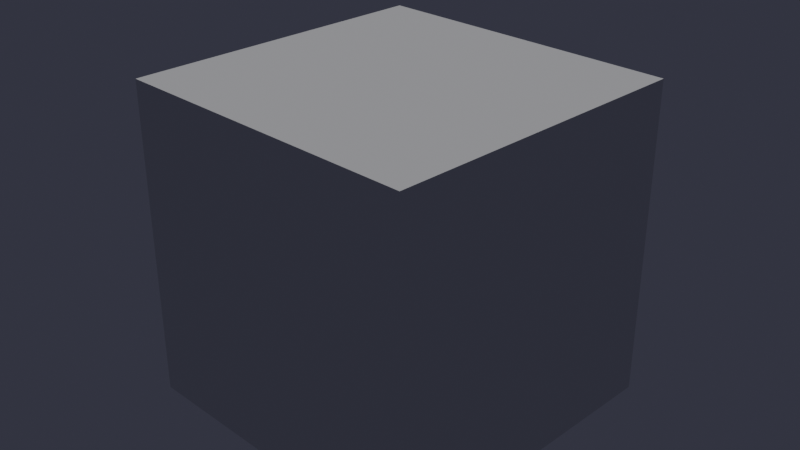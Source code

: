 # Source: parametric-cube-demo.mo.blend  (saved by Blender 5.1.30; exported with 4.5.12 LTS)
import bpy
from mathutils import Matrix  # noqa: F401  (used for matrix-valued properties, if any)

bpy.ops.wm.read_factory_settings(use_empty=True)
scene = bpy.context.scene
scene.name = 'Scene'

# ---- node groups
ng_m1testgroup = bpy.data.node_groups.new('M1TestGroup', 'GeometryNodeTree')
_s = ng_m1testgroup.interface.new_socket(name='Geometry', in_out='OUTPUT', socket_type='NodeSocketGeometry')
_s = ng_m1testgroup.interface.new_socket(name='Geometry', in_out='INPUT', socket_type='NodeSocketGeometry')
_s = ng_m1testgroup.interface.new_socket(name='Intensity', in_out='INPUT', socket_type='NodeSocketFloat')
_s.default_value = 1.0
_s.min_value = 0.0
_s.max_value = 5.0
_s = ng_m1testgroup.interface.new_socket(name='Label', in_out='INPUT', socket_type='NodeSocketString')
_s.default_value = 'Hello'
_s = ng_m1testgroup.interface.new_socket(name='Tint', in_out='INPUT', socket_type='NodeSocketColor')
_s.default_value = (0.2, 0.8, 0.4, 1.0)
_s = ng_m1testgroup.interface.new_socket(name='Enabled', in_out='INPUT', socket_type='NodeSocketBool')
_s.default_value = True
_s = ng_m1testgroup.interface.new_socket(name='Count', in_out='INPUT', socket_type='NodeSocketInt')
_s.default_value = 3
_s.min_value = 0
_s.max_value = 20
_s = ng_m1testgroup.interface.new_socket(name='StylePreset', in_out='INPUT', socket_type='NodeSocketInt')
_s.min_value = 0
_s.max_value = 2
_N = ng_m1testgroup.nodes; _L = ng_m1testgroup.links
n0 = _N.new('NodeGroupInput'); n0.name = 'Group Input'; n0.location = (0, 0)
n1 = _N.new('NodeGroupOutput'); n1.name = 'Group Output'; n1.location = (0, 0)
n2 = _N.new('GeometryNodeTransform'); n2.name = 'Transform Geometry'; n2.location = (0, 0)
_L.new(n0.outputs[0], n2.inputs[0])
_L.new(n0.outputs[1], n2.inputs[3])
_L.new(n2.outputs[0], n1.inputs[0])
n1.is_active_output = True

# ---- world
world_moblendworld = bpy.data.worlds.new('MoBlendWorld'); scene.world = world_moblendworld
world_moblendworld.use_nodes = True; world_moblendworld.node_tree.nodes.clear()
_N = world_moblendworld.node_tree.nodes; _L = world_moblendworld.node_tree.links
n0 = _N.new('ShaderNodeBackground'); n0.name = 'Background'; n0.location = (-200, 100)
n0.inputs[0].default_value = (0.04, 0.04, 0.06, 1.0)
n1 = _N.new('ShaderNodeOutputWorld'); n1.name = 'World Output'; n1.location = (200, 100)
_L.new(n0.outputs[0], n1.inputs[0])
n1.is_active_output = True

# ---- cameras
cam_camera = bpy.data.cameras.new('Camera')

# ---- lights
light_sun = bpy.data.lights.new('Sun', 'SUN')
light_sun.energy = 1.0

# ---- meshes
me_cube = bpy.data.meshes.new('Cube')
me_cube.from_pydata([(-1.0, -1.0, -1.0), (-1.0, -1.0, 1.0), (-1.0, 1.0, -1.0), (-1.0, 1.0, 1.0), (1.0, -1.0, -1.0), (1.0, -1.0, 1.0), (1.0, 1.0, -1.0), (1.0, 1.0, 1.0)], [], [(0, 1, 3, 2), (2, 3, 7, 6), (6, 7, 5, 4), (4, 5, 1, 0), (2, 6, 4, 0), (7, 3, 1, 5)])
_uv = me_cube.uv_layers.new(name='UVMap')
_uv.uv.foreach_set('vector', [0.375, 0.0, 0.625, 0.0, 0.625, 0.25, 0.375, 0.25, 0.375, 0.25, 0.625, 0.25, 0.625, 0.5, 0.375, 0.5, 0.375, 0.5, 0.625, 0.5, 0.625, 0.75, 0.375, 0.75, 0.375, 0.75, 0.625, 0.75, 0.625, 1.0, 0.375, 1.0, 0.125, 0.5, 0.375, 0.5, 0.375, 0.75, 0.125, 0.75, 0.625, 0.5, 0.875, 0.5, 0.875, 0.75, 0.625, 0.75])
me_cube.update()

# ---- objects
ob_cube = bpy.data.objects.new('Cube', me_cube)
ob_camera = bpy.data.objects.new('Camera', cam_camera)
ob_sun = bpy.data.objects.new('Sun', light_sun)

# ---- transforms, parenting, visibility, modifiers, constraints
ob_cube.location = (0.0, 0.0, 0.0)
_m = ob_cube.modifiers.new('M1Test', 'NODES')
_m.node_group = ng_m1testgroup
ob_camera.location = (4.0, -4.0, 3.0)
ob_camera.rotation_euler = (1.1, 0.0, 0.785)
ob_sun.location = (2.0, 2.0, 5.0)

# ---- collection membership
scene.collection.objects.link(ob_cube)
scene.collection.objects.link(ob_camera)
scene.collection.objects.link(ob_sun)

# ---- scene / render settings (as saved in the file)
scene.camera = ob_camera
scene.frame_start = 1; scene.frame_end = 250; scene.frame_set(1)
scene.render.engine = 'BLENDER_EEVEE_NEXT'
scene.render.bake_bias = 0.0
scene.render.bake_samples = 0
scene.cycles.sampling_pattern = 'TABULATED_SOBOL'
scene.eevee.use_volume_custom_range = False
bpy.context.view_layer.update()
